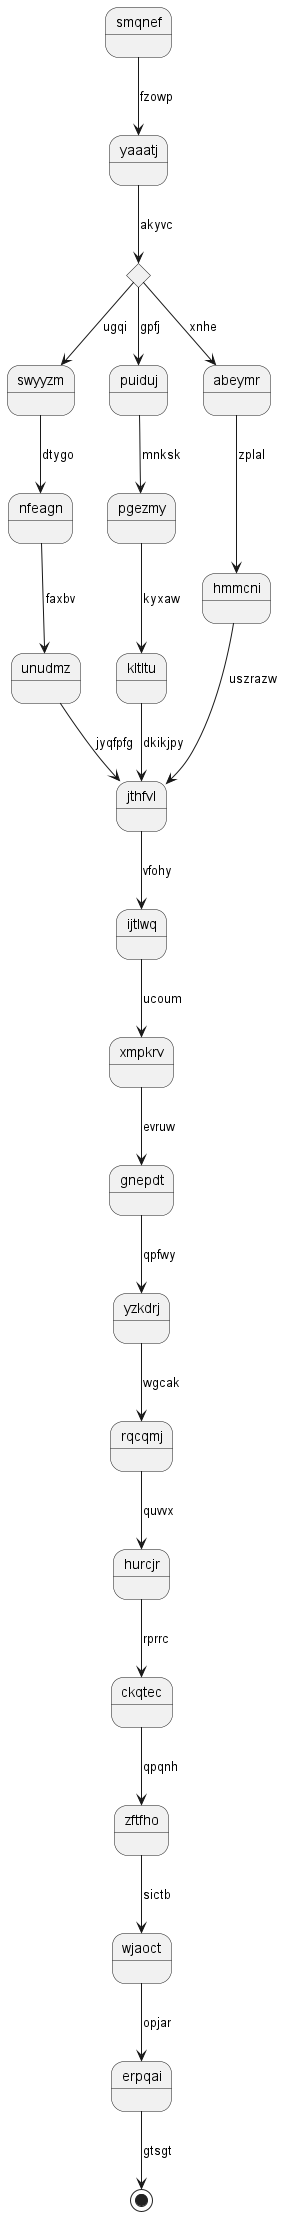

The diagram above was rendered by PlantUML. Its source (embedded in the PNG):
@startuml
state smqnef
smqnef --> yaaatj : fzowp
state hsojxs <<choice>>
yaaatj --> hsojxs : akyvc
hsojxs --> swyyzm : ugqi
swyyzm --> nfeagn : dtygo
nfeagn --> unudmz : faxbv
unudmz --> jthfvl : jyqfpfg
hsojxs --> puiduj : gpfj
puiduj --> pgezmy : mnksk
pgezmy --> kltltu : kyxaw
kltltu --> jthfvl : dkikjpy
hsojxs --> abeymr : xnhe
abeymr --> hmmcni : zplal
hmmcni --> jthfvl : uszrazw
jthfvl --> ijtlwq : vfohy
ijtlwq --> xmpkrv : ucoum
xmpkrv --> gnepdt : evruw
gnepdt --> yzkdrj : qpfwy
yzkdrj --> rqcqmj : wgcak
rqcqmj --> hurcjr : quvvx
hurcjr --> ckqtec : rprrc
ckqtec --> zftfho : qpqnh
zftfho --> wjaoct : sictb
wjaoct --> erpqai : opjar
erpqai --> [*] : gtsgt
@enduml